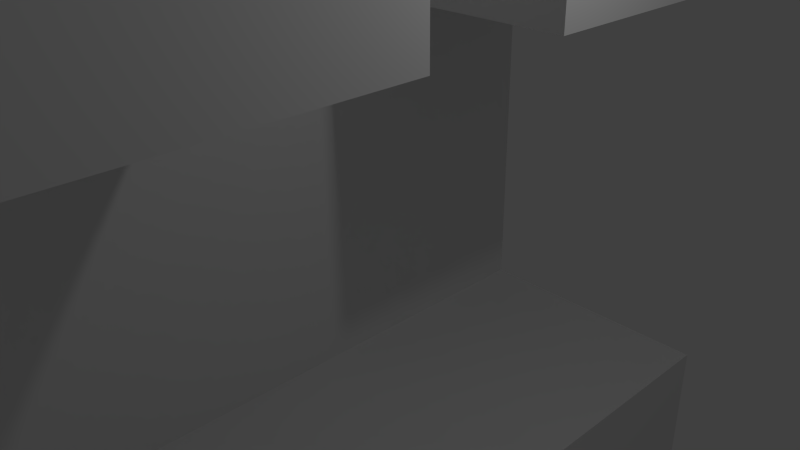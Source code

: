 # Source: Segment_Wall_Up.blend  (saved by Blender 2.71.0; exported with 4.5.12 LTS)
import bpy
from mathutils import Matrix  # noqa: F401  (used for matrix-valued properties, if any)

bpy.ops.wm.read_factory_settings(use_empty=True)
scene = bpy.context.scene
scene.name = 'Scene'

# ---- collections
col_collection_1 = bpy.data.collections.new('Collection 1'); scene.collection.children.link(col_collection_1)

# ---- materials (node trees are filled in below, after node groups)
mat_material = bpy.data.materials.new('Material')
mat_material.alpha_threshold = 0.0
mat_material.use_transparent_shadow = False
mat_material.roughness = 0.5
mat_material.line_color = (0.0, 0.0, 0.0, 1.0)

# ---- material node trees

# ---- world
world_world = bpy.data.worlds.new('World'); scene.world = world_world
world_world.color = (0.05088, 0.05088, 0.05088)
world_world.use_sun_shadow = False
world_world.sun_shadow_jitter_overblur = 0.0
world_world.cycles.sampling_method = 'MANUAL'
world_world.cycles.sample_map_resolution = 256

# ---- cameras
cam_camera = bpy.data.cameras.new('Camera')
cam_camera.clip_end = 100.0
cam_camera.lens = 35.0
cam_camera.sensor_width = 32.0
cam_camera.sensor_height = 18.0
cam_camera.ortho_scale = 7.314
cam_camera.dof.focus_distance = 0.0
cam_camera.dof.aperture_fstop = 128.0

# ---- lights
light_lamp = bpy.data.lights.new('Lamp', 'POINT')
light_lamp.transmission_factor = 0.0
light_lamp.cutoff_distance = 30.0
light_lamp.energy = 100.0
light_lamp.shadow_buffer_clip_start = 1.001
light_lamp.shadow_soft_size = 0.1
light_lamp.shadow_maximum_resolution = 0.006
light_lamp.use_absolute_resolution = True
light_lamp.cycles.use_multiple_importance_sampling = False

# ---- meshes
me_cube = bpy.data.meshes.new('Cube')
me_cube.from_pydata([(2.0, 5.0, -3.0), (2.0, -5.0, -3.0), (-2.0, -5.0, -3.0), (-2.0, 5.0, -3.0), (-2.0, -5.0, 3.0), (-2.0, 5.0, 3.0), (2.0, -5.0, 3.0), (2.0, 5.0, 3.0), (2.0, 1.0, -3.0), (2.0, -1.0, -3.0), (2.0, -5.0, -9.0), (-2.0, -1.0, -3.0), (-2.0, 1.0, -3.0), (2.0, -5.0, 9.0), (2.0, 5.0, 9.0), (2.0, 5.0, -9.0), (2.0, 1.0, -9.0), (2.0, -1.0, -9.0), (-2.0, -1.0, -9.0), (-2.0, 1.0, -9.0)], [], [(5, 7, 6, 4), (1, 9, 11, 2), (12, 19, 16, 8), (7, 14, 13, 6), (11, 18, 19, 12, 3, 5, 4, 2), (17, 9, 1, 10), (9, 17, 18, 11), (0, 3, 12, 8), (8, 16, 15, 0)])
me_cube.materials.append(mat_material)
me_cube.use_remesh_preserve_volume = False
me_cube.use_remesh_preserve_attributes = False
me_cube.use_mirror_vertex_groups = False
me_cube.update()

# ---- objects
ob_cube = bpy.data.objects.new('Cube', me_cube)
ob_lamp = bpy.data.objects.new('Lamp', light_lamp)
ob_camera = bpy.data.objects.new('Camera', cam_camera)

# ---- transforms, parenting, visibility, modifiers, constraints
ob_cube.location = (0.0, 0.0, 0.0)
ob_cube.rotation_euler = (3.142, -0.0, 0.0)
ob_cube.lock_rotations_4d = False
ob_cube.empty_display_type = 'ARROWS'
ob_cube.lineart.crease_threshold = 0.0
ob_lamp.location = (4.076, 1.005, 5.904)
ob_lamp.rotation_euler = (0.6503, 0.05522, 1.866)
ob_lamp.lock_rotations_4d = False
ob_lamp.empty_display_type = 'ARROWS'
ob_lamp.color = (0.0, 0.0, 0.0, 0.0)
ob_lamp.lineart.crease_threshold = 0.0
ob_camera.location = (7.481, -6.508, 5.344)
ob_camera.rotation_euler = (1.109, 0.01082, 0.8149)
ob_camera.lock_rotations_4d = False
ob_camera.empty_display_type = 'ARROWS'
ob_camera.color = (0.0, 0.0, 0.0, 0.0)
ob_camera.display_type = 'WIRE'
ob_camera.lineart.crease_threshold = 0.0

# ---- collection membership
col_collection_1.objects.link(ob_cube)
col_collection_1.objects.link(ob_lamp)
col_collection_1.objects.link(ob_camera)

# ---- scene / render settings (as saved in the file)
scene.camera = ob_camera
scene.frame_start = 1; scene.frame_end = 250; scene.frame_set(0)
scene.render.engine = 'BLENDER_EEVEE_NEXT'
scene.render.resolution_percentage = 50
scene.render.dither_intensity = 0.0
scene.cycles.use_denoising = False
scene.cycles.samples = 10
scene.cycles.sampling_pattern = 'TABULATED_SOBOL'
scene.cycles.light_sampling_threshold = 0.0
scene.cycles.use_adaptive_sampling = False
scene.cycles.use_light_tree = False
scene.cycles.blur_glossy = 0.0
scene.cycles.volume_bounces = 1
scene.cycles.pixel_filter_type = 'GAUSSIAN'
scene.cycles.sample_clamp_indirect = 0.0
scene.view_settings.view_transform = 'Standard'
bpy.context.view_layer.update()
